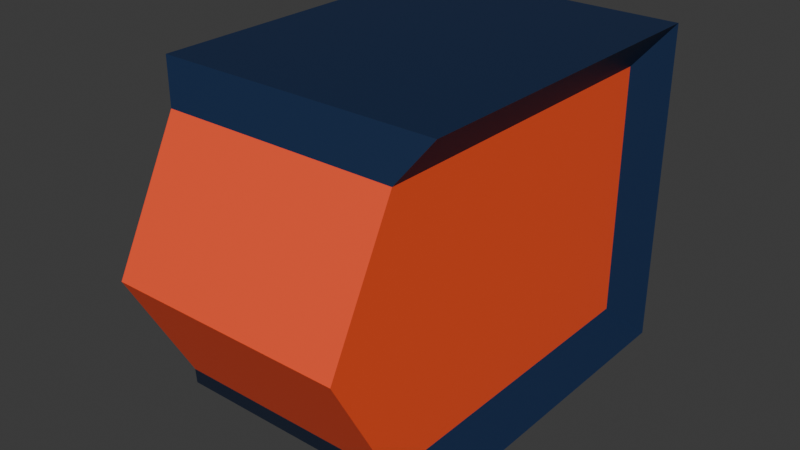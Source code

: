 # Source: logo-bottom_-_L.blend  (saved by Blender 4.5.90; exported with 4.5.12 LTS)
import bpy
from mathutils import Matrix  # noqa: F401  (used for matrix-valued properties, if any)

bpy.ops.wm.read_factory_settings(use_empty=True)
scene = bpy.context.scene
scene.name = 'Scene'

# ---- collections
col_collection = bpy.data.collections.new('Collection'); scene.collection.children.link(col_collection)

# ---- materials (node trees are filled in below, after node groups)
mat_logo_blue = bpy.data.materials.new('logo.blue')
mat_logo_orange = bpy.data.materials.new('logo.orange')

# ---- material node trees
mat_logo_blue.use_nodes = True; mat_logo_blue.node_tree.nodes.clear()
_N = mat_logo_blue.node_tree.nodes; _L = mat_logo_blue.node_tree.links
n0 = _N.new('ShaderNodeBsdfPrincipled'); n0.name = 'Principled BSDF'; n0.location = (-200, 100)
n0.inputs[0].default_value = (0.006512, 0.02217, 0.07036, 1.0)
n1 = _N.new('ShaderNodeOutputMaterial'); n1.name = 'Material Output'; n1.location = (200, 100)
_L.new(n0.outputs[0], n1.inputs[0])
n1.is_active_output = True
mat_logo_orange.use_nodes = True; mat_logo_orange.node_tree.nodes.clear()
_N = mat_logo_orange.node_tree.nodes; _L = mat_logo_orange.node_tree.links
n0 = _N.new('ShaderNodeBsdfPrincipled'); n0.name = 'Principled BSDF'; n0.location = (-200, 100)
n0.inputs[0].default_value = (1.0, 0.09084, 0.02732, 1.0)
n1 = _N.new('ShaderNodeOutputMaterial'); n1.name = 'Material Output'; n1.location = (200, 100)
_L.new(n0.outputs[0], n1.inputs[0])
n1.is_active_output = True

# ---- world
world_world = bpy.data.worlds.new('World'); scene.world = world_world
world_world.use_nodes = True; world_world.node_tree.nodes.clear()
_N = world_world.node_tree.nodes; _L = world_world.node_tree.links
n0 = _N.new('ShaderNodeOutputWorld'); n0.name = 'World Output'; n0.location = (300, 300)
n1 = _N.new('ShaderNodeBackground'); n1.name = 'Background'; n1.location = (10, 300)
n1.inputs[0].default_value = (0.05088, 0.05088, 0.05088, 1.0)
_L.new(n1.outputs[0], n0.inputs[0])
n0.is_active_output = True
world_world.color = (0.05088, 0.05088, 0.05088)
world_world.use_sun_shadow = False
world_world.sun_shadow_jitter_overblur = 0.0

# ---- meshes
me_cube_002 = bpy.data.meshes.new('Cube.002')
me_cube_002.from_pydata([(-0.485, 0.7417, -0.5207), (0.485, 0.7417, -0.5207), (-0.485, 0.7417, 0.5257), (0.485, 0.7417, 0.5257), (0.585, 0.8917, 0.6757), (0.585, 0.8917, -0.6707), (-0.585, 0.8917, -0.6707), (-0.585, 0.8917, 0.6757), (0.485, -0.6248, 0.5257), (-0.585, -0.5473, 0.6757), (0.585, -0.5532, -0.6707), (0.485, -0.6346, -0.5207), (0.585, -0.5473, 0.6757), (-0.585, -0.5532, -0.6707), (-0.485, -0.6248, 0.5257), (-0.485, -0.6346, -0.5207), (-0.485, -0.9067, -0.01971), (0.485, -0.9067, -0.01971)], [], [(6, 7, 4, 5), (1, 3, 8, 17, 11), (6, 5, 10, 13), (4, 7, 9, 12), (3, 1, 5, 4), (1, 11, 10, 5), (0, 2, 7, 6), (2, 14, 9, 7), (12, 8, 3, 4), (15, 16, 14, 2, 0), (13, 15, 0, 6), (8, 12, 9, 14), (16, 17, 8, 14), (15, 11, 17, 16), (10, 11, 15, 13)])
me_cube_002.polygons.foreach_set('material_index', [0, 1, 0, 0, 0, 0, 0, 0, 0, 1, 0, 0, 1, 1, 0])
_uv = me_cube_002.uv_layers.new(name='UVMap')
_uv.uv.foreach_set('vector', [0.375, 0.25, 0.4423, 0.25, 0.4423, 0.5, 0.375, 0.5, 0.3825, 0.5109, 0.4348, 0.5109, 0.4348, 0.6102, 0.4076, 0.6307, 0.3825, 0.6109, 0.125, 0.5, 0.375, 0.5, 0.375, 0.605, 0.125, 0.605, 0.4423, 0.5, 0.4423, 0.25, 0.4423, 0.1454, 0.4423, 0.6046, 0.4348, 0.5109, 0.3825, 0.5109, 0.375, 0.5, 0.4423, 0.5, 0.3825, 0.5109, 0.3825, 0.6109, 0.375, 0.605, 0.375, 0.5, 0.3825, 0.2391, 0.4348, 0.2391, 0.4423, 0.25, 0.375, 0.25, 0.4348, 0.2391, 0.4348, 0.1398, 0.4423, 0.1454, 0.4423, 0.25, 0.4423, 0.6046, 0.4348, 0.6102, 0.4348, 0.5109, 0.4423, 0.5, 0.3825, 0.1391, 0.4076, 0.1193, 0.4348, 0.1398, 0.4348, 0.2391, 0.3825, 0.2391, 0.375, 0.145, 0.3825, 0.1391, 0.3825, 0.2391, 0.375, 0.25, 0.4348, 0.6102, 0.4423, 0.6046, 0.4423, 0.1454, 0.4348, 0.1398, 0.4076, 0.1193, 0.4076, 0.6307, 0.4348, 0.6102, 0.4348, 0.1398, 0.3825, 0.1391, 0.3825, 0.6109, 0.4076, 0.6307, 0.4076, 0.1193, 0.375, 0.605, 0.3825, 0.6109, 0.3825, 0.1391, 0.375, 0.145])
me_cube_002.materials.append(mat_logo_blue)
me_cube_002.materials.append(mat_logo_orange)
me_cube_002.update()

# ---- objects
ob_logo_l_bottom = bpy.data.objects.new('logo-L-bottom', me_cube_002)

# ---- transforms, parenting, visibility, modifiers, constraints
ob_logo_l_bottom.location = (0.0, -0.2235, 0.6707)

# ---- collection membership
col_collection.objects.link(ob_logo_l_bottom)

# ---- scene / render settings (as saved in the file)
scene.frame_start = 1; scene.frame_end = 250; scene.frame_set(44)
scene.render.engine = 'BLENDER_EEVEE_NEXT'
scene.cycles.sampling_pattern = 'TABULATED_SOBOL'
bpy.context.view_layer.update()

# ---- added for rendering (the .blend has no active camera and no usable light): camera, sun
cam_auto = bpy.data.cameras.new('AutoCamera')
cam_auto.lens = 50.0
cam_auto.sensor_width = 36.0
cam_auto.clip_end = 1000.0
ob_auto_camera = bpy.data.objects.new('AutoCamera', cam_auto)
scene.collection.objects.link(ob_auto_camera)
ob_auto_camera.location = (2.34358, -3.04333, 2.54807)
ob_auto_camera.rotation_euler = (1.09748, -7.21219e-08, 0.694738)
scene.camera = ob_auto_camera
light_auto_sun = bpy.data.lights.new('AutoSun', 'SUN')
light_auto_sun.energy = 3.0
light_auto_sun.angle = 0.0523599
ob_auto_sun = bpy.data.objects.new('AutoSun', light_auto_sun)
scene.collection.objects.link(ob_auto_sun)
ob_auto_sun.rotation_euler = (0.872665, 0.174533, 0.523599)
bpy.context.view_layer.update()

